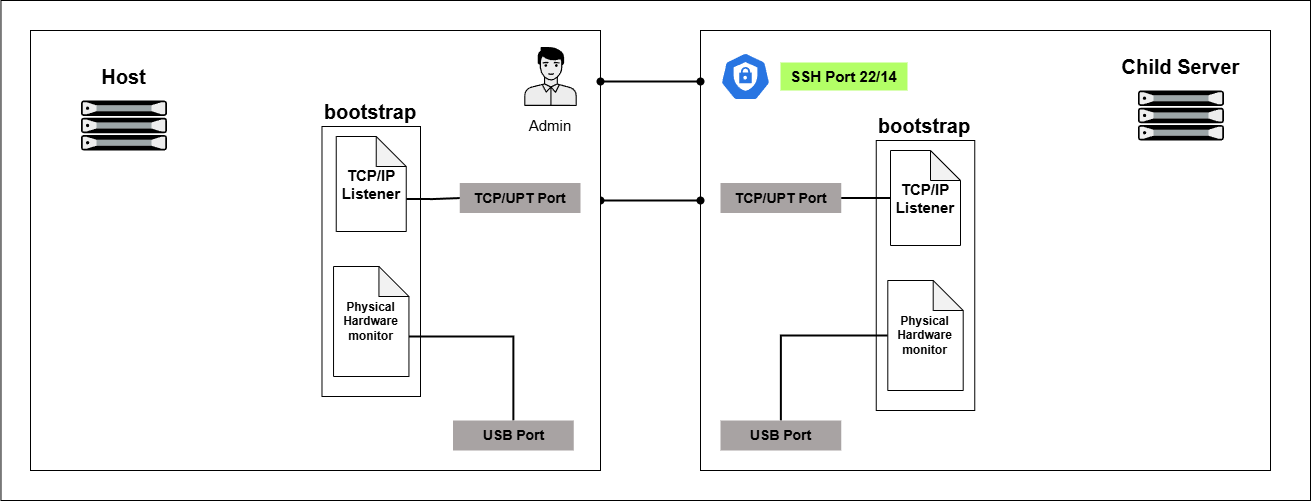

The diagram above was exported from draw.io. Its source (the exported page's mxGraphModel, read from the mxfile embedded in the PNG):
<mxGraphModel dx="1557" dy="1179" grid="1" gridSize="10" guides="1" tooltips="1" connect="1" arrows="1" fold="1" page="1" pageScale="1" pageWidth="850" pageHeight="1100" math="0" shadow="0">
  <root>
    <mxCell id="0" />
    <mxCell id="1" parent="0" />
    <mxCell id="cQo30NvDtXBGnVX9koww-29" value="" style="whiteSpace=wrap;html=1;" vertex="1" parent="1">
      <mxGeometry x="360.47" y="380" width="1309.53" height="500" as="geometry" />
    </mxCell>
    <mxCell id="cQo30NvDtXBGnVX9koww-1" value="" style="whiteSpace=wrap;html=1;points=[[0,0,0,0,0],[0,0.25,0,0,0],[0,0.5,0,0,0],[0,0.75,0,0,0],[0,1,0,0,0],[0.25,0,0,0,0],[0.25,1,0,0,0],[0.5,0,0,0,0],[0.5,1,0,0,0],[0.75,0,0,0,0],[0.75,1,0,0,0],[1,0,0,0,0],[1,0.25,0,0,0],[1,0.5,0,0,0],[1,0.75,0,0,0],[1,1,0,0,0]];movable=1;resizable=1;rotatable=1;deletable=1;editable=1;locked=0;connectable=1;" vertex="1" parent="1">
      <mxGeometry x="1060" y="410" width="570" height="440" as="geometry" />
    </mxCell>
    <mxCell id="cQo30NvDtXBGnVX9koww-2" value="" style="fillColorStyles=neutralFill;neutralFill=#9DA6A8;shape=mxgraph.networks2.icon;aspect=fixed;fillColor=#EDEDED;strokeColor=#000000;gradientColor=#5B6163;network2IconShadow=1;network2bgFillColor=none;network2Icon=mxgraph.networks2.server;network2IconW=1.0001;network2IconH=0.5812;" vertex="1" parent="1">
      <mxGeometry x="1497.45" y="470" width="86.04" height="50" as="geometry" />
    </mxCell>
    <mxCell id="cQo30NvDtXBGnVX9koww-3" value="&lt;span style=&quot;font-size: 20px;&quot;&gt;&lt;b&gt;Child Server&lt;/b&gt;&lt;/span&gt;" style="text;html=1;align=center;verticalAlign=middle;whiteSpace=wrap;rounded=0;" vertex="1" parent="1">
      <mxGeometry x="1476.98" y="431" width="126.98" height="30" as="geometry" />
    </mxCell>
    <mxCell id="cQo30NvDtXBGnVX9koww-4" value="&lt;font style=&quot;font-size: 15px;&quot;&gt;&lt;b style=&quot;&quot;&gt;SSH Port 22/14&lt;/b&gt;&lt;/font&gt;" style="text;html=1;align=center;verticalAlign=middle;whiteSpace=wrap;rounded=0;fillColor=#B3FF66;" vertex="1" parent="1">
      <mxGeometry x="1140" y="442" width="126.98" height="28" as="geometry" />
    </mxCell>
    <mxCell id="cQo30NvDtXBGnVX9koww-5" value="&lt;b&gt;&lt;font style=&quot;font-size: 14px;&quot;&gt;TCP/UPT Port&lt;/font&gt;&lt;/b&gt;" style="text;html=1;align=center;verticalAlign=middle;whiteSpace=wrap;rounded=0;fillColor=light-dark(#a8a3a3, #ededed);" vertex="1" parent="1">
      <mxGeometry x="1080" y="562.5" width="120.75" height="30" as="geometry" />
    </mxCell>
    <mxCell id="cQo30NvDtXBGnVX9koww-6" value="" style="aspect=fixed;sketch=0;html=1;dashed=0;whitespace=wrap;verticalLabelPosition=bottom;verticalAlign=top;fillColor=#2875E2;strokeColor=#ffffff;points=[[0.005,0.63,0],[0.1,0.2,0],[0.9,0.2,0],[0.5,0,0],[0.995,0.63,0],[0.72,0.99,0],[0.5,1,0],[0.28,0.99,0]];shape=mxgraph.kubernetes.icon2;prIcon=c_role" vertex="1" parent="1">
      <mxGeometry x="1080" y="432" width="50" height="48" as="geometry" />
    </mxCell>
    <mxCell id="cQo30NvDtXBGnVX9koww-7" value="" style="whiteSpace=wrap;html=1;" vertex="1" parent="1">
      <mxGeometry x="1235.75" y="520" width="98.51" height="270" as="geometry" />
    </mxCell>
    <mxCell id="cQo30NvDtXBGnVX9koww-8" value="&lt;b&gt;&lt;font style=&quot;font-size: 20px;&quot;&gt;bootstrap&lt;/font&gt;&lt;/b&gt;" style="text;html=1;align=center;verticalAlign=middle;whiteSpace=wrap;rounded=0;" vertex="1" parent="1">
      <mxGeometry x="1234.26" y="490" width="100" height="30" as="geometry" />
    </mxCell>
    <mxCell id="cQo30NvDtXBGnVX9koww-9" style="edgeStyle=orthogonalEdgeStyle;rounded=0;orthogonalLoop=1;jettySize=auto;html=1;exitX=0;exitY=0.5;exitDx=0;exitDy=0;exitPerimeter=0;entryX=1;entryY=0.5;entryDx=0;entryDy=0;endArrow=none;startFill=0;strokeWidth=2;" edge="1" parent="1" source="cQo30NvDtXBGnVX9koww-10" target="cQo30NvDtXBGnVX9koww-5">
      <mxGeometry relative="1" as="geometry" />
    </mxCell>
    <mxCell id="cQo30NvDtXBGnVX9koww-10" value="&lt;b&gt;&lt;font style=&quot;font-size: 15px;&quot;&gt;TCP/IP Listener&lt;/font&gt;&lt;/b&gt;" style="shape=note;whiteSpace=wrap;html=1;backgroundOutline=1;darkOpacity=0.05;" vertex="1" parent="1">
      <mxGeometry x="1250" y="530" width="70" height="95" as="geometry" />
    </mxCell>
    <mxCell id="cQo30NvDtXBGnVX9koww-11" style="edgeStyle=orthogonalEdgeStyle;rounded=0;orthogonalLoop=1;jettySize=auto;html=1;exitX=0;exitY=0.5;exitDx=0;exitDy=0;exitPerimeter=0;endArrow=none;startFill=0;strokeWidth=2;" edge="1" parent="1" source="cQo30NvDtXBGnVX9koww-12" target="cQo30NvDtXBGnVX9koww-13">
      <mxGeometry relative="1" as="geometry" />
    </mxCell>
    <mxCell id="cQo30NvDtXBGnVX9koww-12" value="&lt;b style=&quot;&quot;&gt;&lt;font&gt;Physical Hardware monitor&lt;/font&gt;&lt;/b&gt;" style="shape=note;whiteSpace=wrap;html=1;backgroundOutline=1;darkOpacity=0.05;" vertex="1" parent="1">
      <mxGeometry x="1247.3000000000002" y="660" width="75.4" height="110" as="geometry" />
    </mxCell>
    <mxCell id="cQo30NvDtXBGnVX9koww-13" value="&lt;b&gt;&lt;font style=&quot;font-size: 14px;&quot;&gt;USB Port&lt;/font&gt;&lt;/b&gt;" style="text;html=1;align=center;verticalAlign=middle;whiteSpace=wrap;rounded=0;fillColor=light-dark(#a8a3a3, #ededed);" vertex="1" parent="1">
      <mxGeometry x="1080" y="800" width="120.75" height="30" as="geometry" />
    </mxCell>
    <mxCell id="cQo30NvDtXBGnVX9koww-14" style="edgeStyle=elbowEdgeStyle;rounded=0;orthogonalLoop=1;jettySize=auto;html=1;endArrow=oval;startFill=1;strokeWidth=2;elbow=vertical;startArrow=oval;endFill=1;" edge="1" parent="1" source="cQo30NvDtXBGnVX9koww-15" target="cQo30NvDtXBGnVX9koww-1">
      <mxGeometry relative="1" as="geometry">
        <Array as="points">
          <mxPoint x="1020" y="580" />
        </Array>
      </mxGeometry>
    </mxCell>
    <mxCell id="cQo30NvDtXBGnVX9koww-15" value="" style="whiteSpace=wrap;html=1;points=[[0,0,0,0,0],[0,0.25,0,0,0],[0,0.5,0,0,0],[0,0.75,0,0,0],[0,1,0,0,0],[0.25,0,0,0,0],[0.25,1,0,0,0],[0.5,0,0,0,0],[0.5,1,0,0,0],[0.75,0,0,0,0],[0.75,1,0,0,0],[1,0,0,0,0],[1,0.25,0,0,0],[1,0.5,0,0,0],[1,0.75,0,0,0],[1,1,0,0,0]];movable=1;resizable=1;rotatable=1;deletable=1;editable=1;locked=0;connectable=1;" vertex="1" parent="1">
      <mxGeometry x="390" y="410" width="570" height="440" as="geometry" />
    </mxCell>
    <mxCell id="cQo30NvDtXBGnVX9koww-16" value="" style="fillColorStyles=neutralFill;neutralFill=#9DA6A8;shape=mxgraph.networks2.icon;aspect=fixed;fillColor=#EDEDED;strokeColor=#000000;gradientColor=#5B6163;network2IconShadow=1;network2bgFillColor=none;network2Icon=mxgraph.networks2.server;network2IconW=1.0001;network2IconH=0.5812;" vertex="1" parent="1">
      <mxGeometry x="440.47" y="480" width="86.04" height="50" as="geometry" />
    </mxCell>
    <mxCell id="cQo30NvDtXBGnVX9koww-17" value="&lt;span style=&quot;font-size: 20px;&quot;&gt;&lt;b&gt;Host&lt;/b&gt;&lt;/span&gt;" style="text;html=1;align=center;verticalAlign=middle;whiteSpace=wrap;rounded=0;" vertex="1" parent="1">
      <mxGeometry x="420" y="441" width="126.98" height="30" as="geometry" />
    </mxCell>
    <mxCell id="cQo30NvDtXBGnVX9koww-18" value="&lt;b&gt;&lt;font style=&quot;font-size: 14px;&quot;&gt;TCP/UPT Port&lt;/font&gt;&lt;/b&gt;" style="text;html=1;align=center;verticalAlign=middle;whiteSpace=wrap;rounded=0;fillColor=light-dark(#a8a3a3, #ededed);flipH=0;" vertex="1" parent="1">
      <mxGeometry x="819.25" y="562.5" width="120.75" height="30" as="geometry" />
    </mxCell>
    <mxCell id="cQo30NvDtXBGnVX9koww-19" value="" style="whiteSpace=wrap;html=1;flipH=0;" vertex="1" parent="1">
      <mxGeometry x="681.49" y="506" width="98.51" height="270" as="geometry" />
    </mxCell>
    <mxCell id="cQo30NvDtXBGnVX9koww-20" value="&lt;b&gt;&lt;font style=&quot;font-size: 20px;&quot;&gt;bootstrap&lt;/font&gt;&lt;/b&gt;" style="text;html=1;align=center;verticalAlign=middle;whiteSpace=wrap;rounded=0;flipH=0;" vertex="1" parent="1">
      <mxGeometry x="680" y="476" width="100" height="30" as="geometry" />
    </mxCell>
    <mxCell id="cQo30NvDtXBGnVX9koww-21" style="edgeStyle=orthogonalEdgeStyle;rounded=0;orthogonalLoop=1;jettySize=auto;html=1;exitX=0;exitY=0;exitDx=70;exitDy=62.5;exitPerimeter=0;endArrow=none;startFill=0;strokeWidth=2;" edge="1" parent="1" source="cQo30NvDtXBGnVX9koww-22" target="cQo30NvDtXBGnVX9koww-18">
      <mxGeometry relative="1" as="geometry" />
    </mxCell>
    <mxCell id="cQo30NvDtXBGnVX9koww-22" value="&lt;b&gt;&lt;font style=&quot;font-size: 15px;&quot;&gt;TCP/IP Listener&lt;/font&gt;&lt;/b&gt;" style="shape=note;whiteSpace=wrap;html=1;backgroundOutline=1;darkOpacity=0.05;flipH=0;" vertex="1" parent="1">
      <mxGeometry x="695.74" y="516" width="70" height="95" as="geometry" />
    </mxCell>
    <mxCell id="cQo30NvDtXBGnVX9koww-23" style="edgeStyle=orthogonalEdgeStyle;rounded=0;orthogonalLoop=1;jettySize=auto;html=1;exitX=0;exitY=0;exitDx=75.4;exitDy=70;exitPerimeter=0;endArrow=none;startFill=0;strokeWidth=2;" edge="1" parent="1" source="cQo30NvDtXBGnVX9koww-24" target="cQo30NvDtXBGnVX9koww-25">
      <mxGeometry relative="1" as="geometry" />
    </mxCell>
    <mxCell id="cQo30NvDtXBGnVX9koww-24" value="&lt;b style=&quot;&quot;&gt;&lt;font&gt;Physical Hardware monitor&lt;/font&gt;&lt;/b&gt;" style="shape=note;whiteSpace=wrap;html=1;backgroundOutline=1;darkOpacity=0.05;flipH=0;" vertex="1" parent="1">
      <mxGeometry x="693.0400000000001" y="646" width="75.4" height="110" as="geometry" />
    </mxCell>
    <mxCell id="cQo30NvDtXBGnVX9koww-25" value="&lt;b&gt;&lt;font style=&quot;font-size: 14px;&quot;&gt;USB Port&lt;/font&gt;&lt;/b&gt;" style="text;html=1;align=center;verticalAlign=middle;whiteSpace=wrap;rounded=0;fillColor=light-dark(#a8a3a3, #ededed);flipH=0;" vertex="1" parent="1">
      <mxGeometry x="812.5" y="800" width="120.75" height="30" as="geometry" />
    </mxCell>
    <mxCell id="cQo30NvDtXBGnVX9koww-26" value="" style="shape=mxgraph.networks2.icon;aspect=fixed;fillColor=#EDEDED;strokeColor=#000000;gradientColor=#5B6163;network2IconShadow=1;network2bgFillColor=none;network2Icon=mxgraph.networks2.user_male;network2IconW=0.8918;network2IconH=1.0003;" vertex="1" parent="1">
      <mxGeometry x="883.7" y="426.5" width="52.6" height="59" as="geometry" />
    </mxCell>
    <mxCell id="cQo30NvDtXBGnVX9koww-27" value="&lt;font style=&quot;font-size: 15px;&quot;&gt;Admin&lt;/font&gt;" style="text;html=1;align=center;verticalAlign=middle;whiteSpace=wrap;rounded=0;" vertex="1" parent="1">
      <mxGeometry x="880" y="490" width="60" height="30" as="geometry" />
    </mxCell>
    <mxCell id="cQo30NvDtXBGnVX9koww-28" style="edgeStyle=elbowEdgeStyle;rounded=0;orthogonalLoop=1;jettySize=auto;html=1;endArrow=oval;startFill=1;strokeWidth=2;elbow=vertical;startArrow=oval;endFill=1;" edge="1" parent="1">
      <mxGeometry relative="1" as="geometry">
        <mxPoint x="960" y="461" as="sourcePoint" />
        <mxPoint x="1060" y="461" as="targetPoint" />
        <Array as="points">
          <mxPoint x="1020" y="461" />
        </Array>
      </mxGeometry>
    </mxCell>
  </root>
</mxGraphModel>